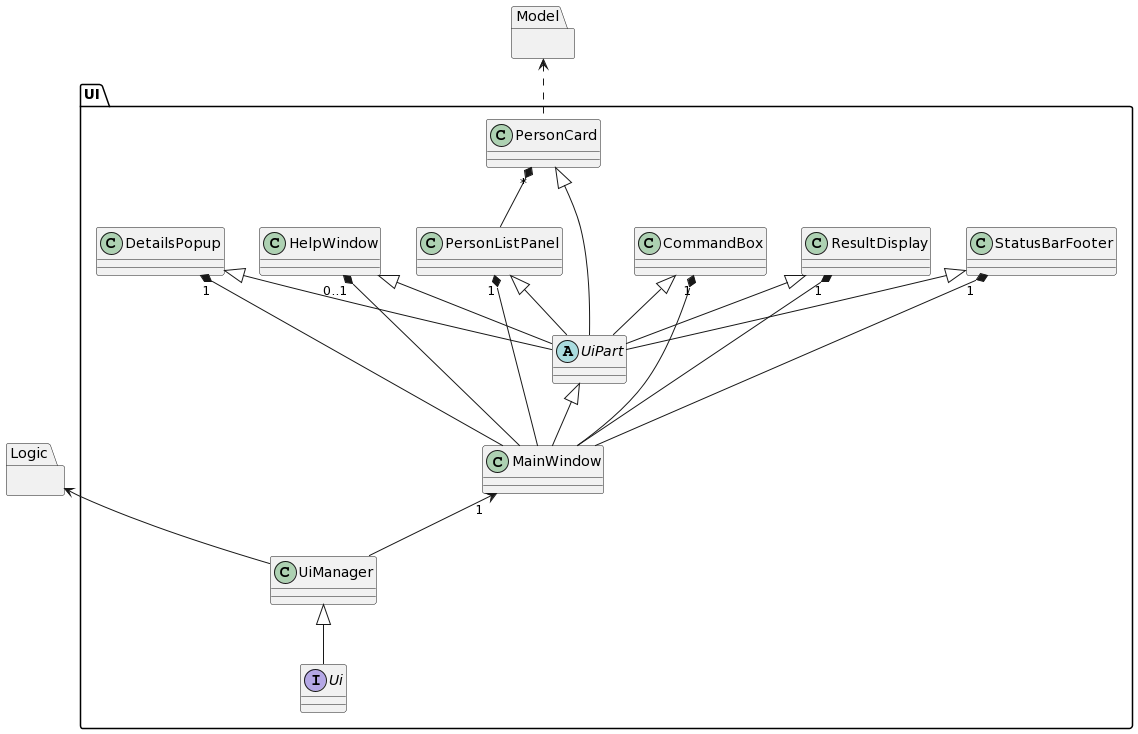

The diagram above was rendered by PlantUML. Its source (embedded in the PNG):
@startuml
package "UI" {
    interface Ui
    class UiManager
    class MainWindow
    class StatusBarFooter
    class ResultDisplay
    class CommandBox
    class HelpWindow
    class PersonListPanel
    class PersonCard
    class DetailsPopup
    abstract class UiPart
}
package "Logic" {}
package "Model" {}

UiManager <|-- Ui
MainWindow "1" <-- UiManager
UiPart <|-- MainWindow
StatusBarFooter "1" *-- MainWindow
ResultDisplay "1" *-- MainWindow
CommandBox "1" *-- MainWindow
DetailsPopup "1" *-- MainWindow
HelpWindow "0..1" *-- MainWindow
PersonListPanel "1" *-- MainWindow
PersonCard "*" *-- PersonListPanel
StatusBarFooter <|-- UiPart
ResultDisplay <|-- UiPart
CommandBox <|-- UiPart
DetailsPopup <|-- UiPart
HelpWindow <|-- UiPart
PersonListPanel <|-- UiPart
PersonCard <|-- UiPart
Logic <-- UiManager
Model <.. PersonCard
@enduml